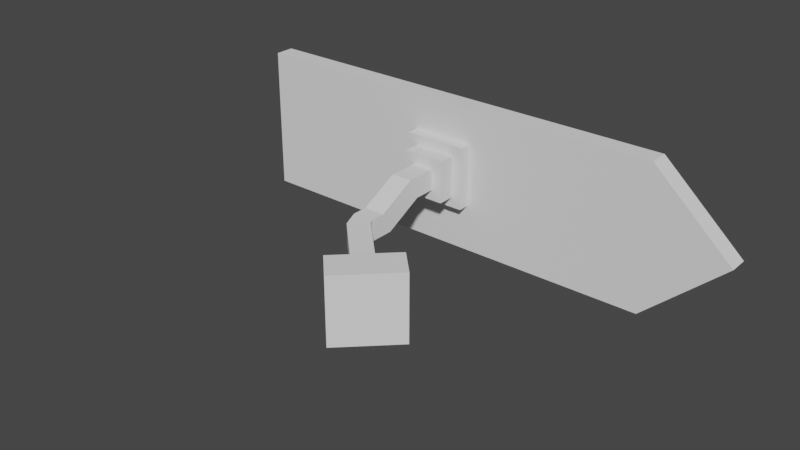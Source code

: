 # Source: fleche_centre_interets.blend  (saved by Blender 2.91.10; exported with 4.5.12 LTS)
import bpy
from mathutils import Matrix  # noqa: F401  (used for matrix-valued properties, if any)

bpy.ops.wm.read_factory_settings(use_empty=True)
scene = bpy.context.scene
scene.name = 'Scene'

# ---- collections
col_collection = bpy.data.collections.new('Collection'); scene.collection.children.link(col_collection)

# ---- world
world_world = bpy.data.worlds.new('World'); scene.world = world_world
world_world.use_nodes = True; world_world.node_tree.nodes.clear()
_N = world_world.node_tree.nodes; _L = world_world.node_tree.links
n0 = _N.new('ShaderNodeOutputWorld'); n0.name = 'World Output'; n0.location = (300, 300)
n1 = _N.new('ShaderNodeBackground'); n1.name = 'Background'; n1.location = (10, 300)
n1.inputs[0].default_value = (0.05088, 0.05088, 0.05088, 1.0)
_L.new(n1.outputs[0], n0.inputs[0])
n0.is_active_output = True
world_world.color = (0.05088, 0.05088, 0.05088)
world_world.use_sun_shadow = False
world_world.sun_shadow_jitter_overblur = 0.0

# ---- meshes
me_cube_002 = bpy.data.meshes.new('Cube.002')
me_cube_002.from_pydata([(0.1445, -1.495, 0.505), (0.1445, -1.495, -0.3552), (-0.1445, -1.495, 0.505), (-0.1445, -1.495, -0.3552), (0.09761, -1.495, -0.2156), (0.09761, -1.495, 0.3654), (-0.09761, -1.495, 0.3654), (-0.09761, -1.495, -0.2156), (0.09761, -2.767, -0.2156), (0.09761, -2.767, 0.3654), (-0.09761, -2.767, 0.3654), (-0.09761, -2.767, -0.2156), (0.04861, -2.767, -0.06978), (0.04861, -2.767, 0.2195), (-0.04861, -2.767, 0.2195), (-0.04861, -2.767, -0.06978), (0.04861, -4.401, -0.06978), (0.04861, -5.133, 0.2195), (-0.04861, -5.133, 0.2195), (-0.04861, -4.401, -0.06978), (0.04861, -3.972, 0.2195), (-0.04861, -3.972, 0.2195), (-0.04861, -3.972, -0.06978), (0.04861, -3.972, -0.06978), (0.04861, -7.329, -0.3431), (0.04861, -8.061, -0.05375), (-0.04861, -8.061, -0.05375), (-0.04861, -7.329, -0.3431), (0.3289, -13.99, -0.3431), (0.3289, -13.99, -0.05375), (0.2593, -15.1, -0.05375), (0.2593, -15.1, -0.3431), (-0.04861, -9.212, -0.3431), (0.04861, -9.212, -0.3431), (0.04861, -9.212, -0.05375), (-0.04861, -9.212, -0.05375), (0.3453, -13.73, -0.411), (0.3453, -13.73, 0.01413), (0.243, -15.36, 0.01413), (0.243, -15.36, -0.411), (0.3895, -14.47, -0.411), (0.3895, -14.47, 0.01413), (0.2872, -16.11, 0.01413), (0.2872, -16.11, -0.411), (0.4465, -13.56, -0.6481), (0.4465, -13.56, 0.2513), (0.2301, -17.02, 0.2513), (0.2301, -17.02, -0.6481), (0.5519, -15.33, -0.6481), (0.5519, -15.33, 0.2513), (0.3354, -18.79, 0.2513), (0.3354, -18.79, -0.6481), (-1.0, -0.6105, -1.0), (-1.0, -0.6105, 1.0), (-1.0, 0.8702, -1.0), (-1.0, 0.8702, 1.0), (1.0, -0.6105, -1.0), (1.0, -0.6105, 1.0), (1.0, 0.8702, -1.0), (1.0, 0.8702, 1.0), (-0.9628, 0.8702, 0.9055), (-0.9628, 0.8702, -0.9055), (0.9628, 0.8702, -0.9055), (0.9628, 0.8702, 0.9055), (-0.9628, 0.3905, 0.9055), (-0.9628, 0.3905, -0.9055), (0.9628, 0.3905, -0.9055), (0.9628, 0.3905, 0.9055), (-1.0, -0.6105, 0.0), (-1.0, 0.8702, 0.0), (1.37, 0.8702, 0.0), (1.37, -0.6105, 0.0), (-0.9628, 0.8702, 0.0), (0.9628, 0.8702, 0.0), (-0.9628, 0.3905, 0.0), (0.9628, 0.3905, 0.0), (0.1445, -0.6105, 0.0), (0.1445, -0.6105, 0.505), (0.1445, -0.6105, -0.3552), (-0.1445, -0.6105, 0.505), (-0.1445, -0.6105, -0.3552), (-0.1445, -0.6105, 0.0), (-0.01275, -10.61, -0.3431), (-0.01275, -10.61, -0.05375), (0.05688, -9.497, -0.3431), (0.05688, -9.497, -0.05375)], [], [(1, 4, 7, 3), (4, 8, 11, 7), (0, 5, 4, 1), (3, 7, 6, 2), (2, 6, 5, 0), (11, 15, 14, 10), (5, 9, 8, 4), (7, 11, 10, 6), (6, 10, 9, 5), (21, 18, 17, 20), (10, 14, 13, 9), (8, 12, 15, 11), (9, 13, 12, 8), (16, 24, 27, 19), (23, 16, 19, 22), (20, 17, 16, 23), (22, 19, 18, 21), (15, 22, 21, 14), (13, 20, 23, 12), (12, 23, 22, 15), (14, 21, 20, 13), (84, 28, 31, 82), (17, 25, 24, 16), (19, 27, 26, 18), (18, 26, 25, 17), (28, 36, 39, 31), (85, 29, 28, 84), (82, 31, 30, 83), (83, 30, 29, 85), (26, 35, 34, 25), (27, 32, 35, 26), (25, 34, 33, 24), (24, 33, 32, 27), (36, 40, 43, 39), (29, 37, 36, 28), (31, 39, 38, 30), (30, 38, 37, 29), (41, 45, 44, 40), (37, 41, 40, 36), (39, 43, 42, 38), (38, 42, 41, 37), (47, 51, 50, 46), (43, 47, 46, 42), (42, 46, 45, 41), (40, 44, 47, 43), (49, 50, 51, 48), (46, 50, 49, 45), (44, 48, 51, 47), (45, 49, 48, 44), (68, 53, 55, 69), (55, 59, 63, 60), (70, 59, 57, 71), (54, 58, 56, 52), (59, 55, 53, 57), (69, 55, 60, 72), (70, 58, 62, 73), (58, 54, 61, 62), (74, 64, 67, 75), (65, 74, 75, 66), (59, 70, 73, 63), (54, 69, 72, 61), (58, 70, 71, 56), (52, 68, 69, 54), (0, 1, 78, 76, 77), (3, 2, 79, 81, 80), (79, 2, 0, 77), (1, 3, 80, 78), (71, 57, 53, 68, 81, 79, 77, 76), (60, 63, 67, 64), (72, 60, 64, 74), (73, 62, 66, 75), (62, 61, 65, 66), (63, 73, 75, 67), (61, 72, 74, 65), (68, 52, 56, 71, 76, 78, 80, 81), (35, 83, 85, 34), (32, 82, 83, 35), (34, 85, 84, 33), (33, 84, 82, 32)])
_uv = me_cube_002.uv_layers.new(name='UVMap')
_uv.uv.foreach_set('vector', [0.875, 0.5, 0.875, 0.5, 0.625, 0.5, 0.625, 0.5, 0.875, 0.5, 0.875, 0.5, 0.625, 0.5, 0.625, 0.5, 0.375, 0.25, 0.375, 0.25, 0.625, 0.25, 0.625, 0.25, 0.625, 0.5, 0.625, 0.5, 0.375, 0.5, 0.375, 0.5, 0.375, 0.5, 0.375, 0.5, 0.125, 0.5, 0.125, 0.5, 0.625, 0.5, 0.625, 0.5, 0.375, 0.5, 0.375, 0.5, 0.375, 0.25, 0.375, 0.25, 0.625, 0.25, 0.625, 0.25, 0.625, 0.5, 0.625, 0.5, 0.375, 0.5, 0.375, 0.5, 0.375, 0.5, 0.375, 0.5, 0.125, 0.5, 0.125, 0.5, 0.375, 0.5, 0.375, 0.5, 0.125, 0.5, 0.125, 0.5, 0.375, 0.5, 0.375, 0.5, 0.125, 0.5, 0.125, 0.5, 0.875, 0.5, 0.875, 0.5, 0.625, 0.5, 0.625, 0.5, 0.375, 0.25, 0.375, 0.25, 0.625, 0.25, 0.625, 0.25, 0.875, 0.5, 0.875, 0.5, 0.625, 0.5, 0.625, 0.5, 0.875, 0.5, 0.875, 0.5, 0.625, 0.5, 0.625, 0.5, 0.375, 0.25, 0.375, 0.25, 0.625, 0.25, 0.625, 0.25, 0.625, 0.5, 0.625, 0.5, 0.375, 0.5, 0.375, 0.5, 0.625, 0.5, 0.625, 0.5, 0.375, 0.5, 0.375, 0.5, 0.375, 0.25, 0.375, 0.25, 0.625, 0.25, 0.625, 0.25, 0.875, 0.5, 0.875, 0.5, 0.625, 0.5, 0.625, 0.5, 0.375, 0.5, 0.375, 0.5, 0.125, 0.5, 0.125, 0.5, 0.875, 0.5, 0.875, 0.5, 0.625, 0.5, 0.625, 0.5, 0.375, 0.25, 0.375, 0.25, 0.625, 0.25, 0.625, 0.25, 0.625, 0.5, 0.625, 0.5, 0.375, 0.5, 0.375, 0.5, 0.375, 0.5, 0.375, 0.5, 0.125, 0.5, 0.125, 0.5, 0.875, 0.5, 0.875, 0.5, 0.625, 0.5, 0.625, 0.5, 0.375, 0.25, 0.375, 0.25, 0.625, 0.25, 0.625, 0.25, 0.625, 0.5, 0.625, 0.5, 0.375, 0.5, 0.375, 0.5, 0.375, 0.5, 0.375, 0.5, 0.125, 0.5, 0.125, 0.5, 0.375, 0.5, 0.375, 0.5, 0.125, 0.5, 0.125, 0.5, 0.625, 0.5, 0.625, 0.5, 0.375, 0.5, 0.375, 0.5, 0.375, 0.25, 0.375, 0.25, 0.625, 0.25, 0.625, 0.25, 0.875, 0.5, 0.875, 0.5, 0.625, 0.5, 0.625, 0.5, 0.875, 0.5, 0.875, 0.5, 0.625, 0.5, 0.625, 0.5, 0.375, 0.25, 0.375, 0.25, 0.625, 0.25, 0.625, 0.25, 0.625, 0.5, 0.625, 0.5, 0.375, 0.5, 0.375, 0.5, 0.375, 0.5, 0.375, 0.5, 0.125, 0.5, 0.125, 0.5, 0.375, 0.25, 0.375, 0.25, 0.625, 0.25, 0.625, 0.25, 0.375, 0.25, 0.375, 0.25, 0.625, 0.25, 0.625, 0.25, 0.625, 0.5, 0.625, 0.5, 0.375, 0.5, 0.375, 0.5, 0.375, 0.5, 0.375, 0.5, 0.125, 0.5, 0.125, 0.5, 0.625, 0.5, 0.625, 0.5, 0.375, 0.5, 0.375, 0.5, 0.625, 0.5, 0.625, 0.5, 0.375, 0.5, 0.375, 0.5, 0.375, 0.5, 0.375, 0.5, 0.125, 0.5, 0.125, 0.5, 0.875, 0.5, 0.875, 0.5, 0.625, 0.5, 0.625, 0.5, 0.375, 0.25, 0.375, 0.5, 0.625, 0.5, 0.625, 0.25, 0.375, 0.5, 0.375, 0.5, 0.125, 0.5, 0.125, 0.5, 0.875, 0.5, 0.875, 0.5, 0.625, 0.5, 0.625, 0.5, 0.375, 0.25, 0.375, 0.25, 0.625, 0.25, 0.625, 0.25, 0.5, 0.0, 0.625, 0.0, 0.625, 0.25, 0.5, 0.25, 0.875, 0.5, 0.625, 0.5, 0.625, 0.5, 0.875, 0.5, 0.5, 0.5, 0.625, 0.5, 0.625, 0.75, 0.5, 0.75, 0.125, 0.5, 0.375, 0.5, 0.375, 0.75, 0.125, 0.75, 0.625, 0.5, 0.875, 0.5, 0.875, 0.75, 0.625, 0.75, 0.5, 0.25, 0.625, 0.25, 0.625, 0.25, 0.5, 0.25, 0.5, 0.5, 0.375, 0.5, 0.375, 0.5, 0.5, 0.5, 0.375, 0.5, 0.125, 0.5, 0.125, 0.5, 0.375, 0.5, 0.5, 0.25, 0.625, 0.25, 0.625, 0.5, 0.5, 0.5, 0.375, 0.25, 0.5, 0.25, 0.5, 0.5, 0.375, 0.5, 0.625, 0.5, 0.5, 0.5, 0.5, 0.5, 0.625, 0.5, 0.375, 0.25, 0.5, 0.25, 0.5, 0.25, 0.375, 0.25, 0.375, 0.5, 0.5, 0.5, 0.5, 0.75, 0.375, 0.75, 0.375, 0.0, 0.5, 0.0, 0.5, 0.25, 0.375, 0.25, 0.375, 0.25, 0.625, 0.25, 0.625, 0.07069, 0.5218, 0.07069, 0.375, 0.07069, 0.625, 0.5, 0.375, 0.5, 0.375, 0.6793, 0.5218, 0.6793, 0.625, 0.6793, 0.375, 0.6793, 0.375, 0.5, 0.125, 0.5, 0.125, 0.6793, 0.875, 0.5, 0.625, 0.5, 0.625, 0.6793, 0.875, 0.6793, 0.5, 0.75, 0.625, 0.75, 0.625, 1.0, 0.5, 1.0, 0.5, 0.9097, 0.5631, 0.9014, 0.5631, 0.8682, 0.5, 0.8793, 0.875, 0.5, 0.625, 0.5, 0.625, 0.5, 0.875, 0.5, 0.5, 0.25, 0.625, 0.25, 0.625, 0.25, 0.5, 0.25, 0.5, 0.5, 0.375, 0.5, 0.375, 0.5, 0.5, 0.5, 0.375, 0.5, 0.125, 0.5, 0.125, 0.5, 0.375, 0.5, 0.625, 0.5, 0.5, 0.5, 0.5, 0.5, 0.625, 0.5, 0.375, 0.25, 0.5, 0.25, 0.5, 0.25, 0.375, 0.25, 0.5, 1.0, 0.375, 1.0, 0.375, 0.75, 0.5, 0.75, 0.5, 0.8793, 0.4556, 0.8715, 0.4556, 0.9038, 0.5, 0.9097, 0.375, 0.5, 0.375, 0.5, 0.125, 0.5, 0.125, 0.5, 0.625, 0.5, 0.625, 0.5, 0.375, 0.5, 0.375, 0.5, 0.375, 0.25, 0.375, 0.25, 0.625, 0.25, 0.625, 0.25, 0.875, 0.5, 0.875, 0.5, 0.625, 0.5, 0.625, 0.5])
me_cube_002.use_remesh_fix_poles = True
me_cube_002.use_remesh_preserve_attributes = False
me_cube_002.use_mirror_vertex_groups = False
me_cube_002.update()

# ---- objects
ob_cube = bpy.data.objects.new('Cube', me_cube_002)

# ---- transforms, parenting, visibility, modifiers, constraints
ob_cube.location = (0.0, 0.0, 0.05005)
ob_cube.scale = (0.144, 0.008779, 0.04838)
ob_cube.lineart.crease_threshold = 0.0

# ---- collection membership
col_collection.objects.link(ob_cube)

# ---- scene / render settings (as saved in the file)
scene.frame_start = 1; scene.frame_end = 250; scene.frame_set(1)
scene.render.engine = 'BLENDER_EEVEE_NEXT'
scene.cycles.use_denoising = False
scene.cycles.samples = 128
scene.cycles.sampling_pattern = 'TABULATED_SOBOL'
scene.cycles.use_adaptive_sampling = False
scene.cycles.use_light_tree = False
scene.view_settings.view_transform = 'Filmic'
bpy.context.view_layer.update()

# ---- added for rendering (the .blend has no active camera and no usable light): camera, sun
cam_auto = bpy.data.cameras.new('AutoCamera')
cam_auto.lens = 50.0
cam_auto.sensor_width = 36.0
cam_auto.clip_end = 1000.0
ob_auto_camera = bpy.data.objects.new('AutoCamera', cam_auto)
scene.collection.objects.link(ob_auto_camera)
ob_auto_camera.location = (0.391552, -0.516595, 0.342001)
ob_auto_camera.rotation_euler = (1.09748, -7.21219e-08, 0.694738)
scene.camera = ob_auto_camera
light_auto_sun = bpy.data.lights.new('AutoSun', 'SUN')
light_auto_sun.energy = 3.0
light_auto_sun.angle = 0.0523599
ob_auto_sun = bpy.data.objects.new('AutoSun', light_auto_sun)
scene.collection.objects.link(ob_auto_sun)
ob_auto_sun.rotation_euler = (0.872665, 0.174533, 0.523599)
bpy.context.view_layer.update()
